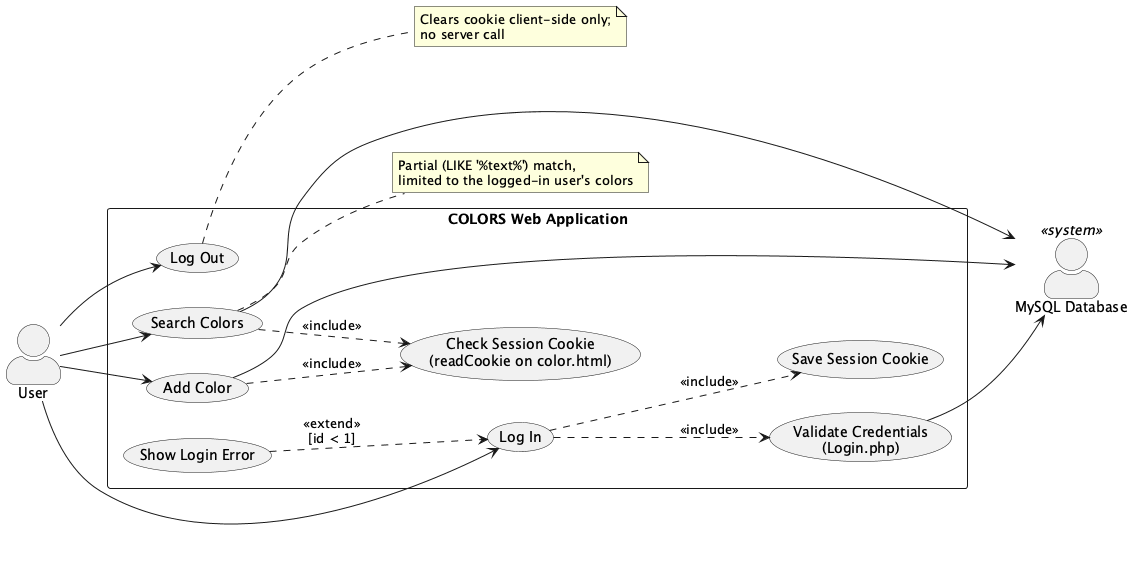

The diagram above was rendered by PlantUML. Its source (embedded in the PNG):
@startuml usecase
' Use Case Diagram - COLORS LAMP web application
' Reflects public/js/code.js and api/*.php as implemented.
' Note: there is no registration use case; accounts are seeded directly in MySQL.

left to right direction
skinparam packageStyle rectangle
skinparam actorStyle awesome

actor "User" as user
actor "MySQL Database" as db <<system>>

rectangle "COLORS Web Application" {
  usecase "Log In" as UC_Login
  usecase "Validate Credentials\n(Login.php)" as UC_Validate
  usecase "Save Session Cookie" as UC_SaveCookie
  usecase "Check Session Cookie\n(readCookie on color.html)" as UC_CheckSession
  usecase "Search Colors" as UC_Search
  usecase "Add Color" as UC_Add
  usecase "Log Out" as UC_Logout
  usecase "Show Login Error" as UC_LoginError
}

user --> UC_Login
user --> UC_Search
user --> UC_Add
user --> UC_Logout

UC_Login ..> UC_Validate : <<include>>
UC_Login ..> UC_SaveCookie : <<include>>
UC_LoginError ..> UC_Login : <<extend>>\n[id < 1]

UC_Search ..> UC_CheckSession : <<include>>
UC_Add ..> UC_CheckSession : <<include>>

UC_Validate --> db
UC_Search --> db
UC_Add --> db

note right of UC_Search
  Partial (LIKE '%text%') match,
  limited to the logged-in user's colors
end note

note right of UC_Logout
  Clears cookie client-side only;
  no server call
end note

@enduml